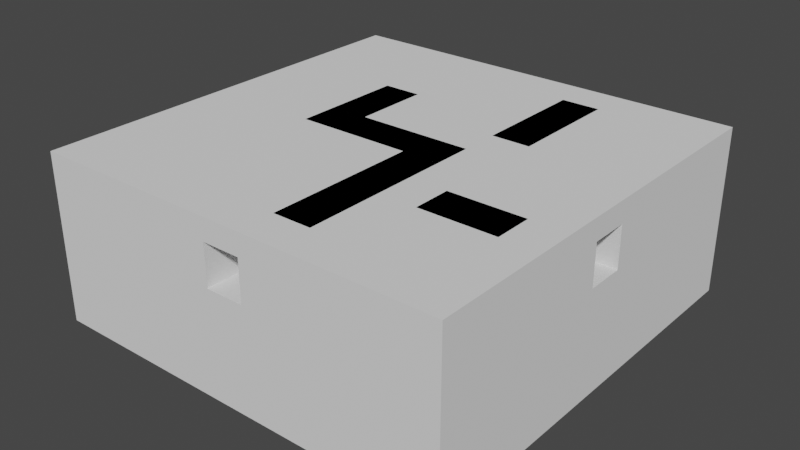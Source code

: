 # Source: 2-4cerrado.blend  (saved by Blender 2.82.7; exported with 4.5.12 LTS)
import bpy
from mathutils import Matrix  # noqa: F401  (used for matrix-valued properties, if any)

bpy.ops.wm.read_factory_settings(use_empty=True)
scene = bpy.context.scene
scene.name = 'Scene'

# ---- collections
col_collection = bpy.data.collections.new('Collection'); scene.collection.children.link(col_collection)

# ---- world
world_world = bpy.data.worlds.new('World'); scene.world = world_world
world_world.use_nodes = True; world_world.node_tree.nodes.clear()
_N = world_world.node_tree.nodes; _L = world_world.node_tree.links
n0 = _N.new('ShaderNodeOutputWorld'); n0.name = 'World Output'; n0.location = (300, 300)
n1 = _N.new('ShaderNodeBackground'); n1.name = 'Background'; n1.location = (10, 300)
n1.inputs[0].default_value = (0.05088, 0.05088, 0.05088, 1.0)
_L.new(n1.outputs[0], n0.inputs[0])
n0.is_active_output = True
world_world.color = (0.05088, 0.05088, 0.05088)
world_world.use_sun_shadow = False
world_world.sun_shadow_jitter_overblur = 0.0

# ---- meshes
me_cube_001 = bpy.data.meshes.new('Cube.001')
me_cube_001.from_pydata([(-50.0, -50.0, -5.0), (-50.0, -50.0, 5.0), (-50.0, 50.0, -5.0), (-50.0, 50.0, 5.0), (50.0, -50.0, -5.0), (50.0, -50.0, 5.0), (50.0, 50.0, -5.0), (50.0, 50.0, 5.0), (-50.0, 40.91, -5.0), (-50.0, 31.82, -5.0), (-50.0, 22.73, -5.0), (-50.0, 13.64, -5.0), (-50.0, 4.545, -5.0), (-50.0, -4.545, -5.0), (-50.0, -13.64, -5.0), (-50.0, -22.73, -5.0), (-50.0, -31.82, -5.0), (-50.0, -40.91, -5.0), (-50.0, -40.91, 5.0), (-50.0, -31.82, 5.0), (-50.0, -22.73, 5.0), (-50.0, -13.64, 5.0), (-50.0, -4.545, 5.0), (-50.0, 4.545, 5.0), (-50.0, 13.64, 5.0), (-50.0, 22.73, 5.0), (-50.0, 31.82, 5.0), (-50.0, 40.91, 5.0), (50.0, -40.91, -5.0), (50.0, -31.82, -5.0), (50.0, -22.73, -5.0), (50.0, -13.64, -5.0), (50.0, -4.545, -5.0), (50.0, 4.545, -5.0), (50.0, 13.64, -5.0), (50.0, 22.73, -5.0), (50.0, 31.82, -5.0), (50.0, 40.91, -5.0), (50.0, 40.91, 5.0), (50.0, 31.82, 5.0), (50.0, 22.73, 5.0), (50.0, 13.64, 5.0), (50.0, 4.545, 5.0), (50.0, -4.545, 5.0), (50.0, -13.64, 5.0), (50.0, -22.73, 5.0), (50.0, -31.82, 5.0), (50.0, -40.91, 5.0), (40.91, 50.0, -5.0), (31.82, 50.0, -5.0), (22.73, 50.0, -5.0), (13.64, 50.0, -5.0), (4.545, 50.0, -5.0), (-4.545, 50.0, -5.0), (-13.64, 50.0, -5.0), (-22.73, 50.0, -5.0), (-31.82, 50.0, -5.0), (-40.91, 50.0, -5.0), (-40.91, 50.0, 5.0), (-31.82, 50.0, 5.0), (-22.73, 50.0, 5.0), (-13.64, 50.0, 5.0), (-4.545, 50.0, 5.0), (4.545, 50.0, 5.0), (13.64, 50.0, 5.0), (22.73, 50.0, 5.0), (31.82, 50.0, 5.0), (40.91, 50.0, 5.0), (-40.91, -50.0, -5.0), (-31.82, -50.0, -5.0), (-22.73, -50.0, -5.0), (-13.64, -50.0, -5.0), (-4.545, -50.0, -5.0), (4.545, -50.0, -5.0), (13.64, -50.0, -5.0), (22.73, -50.0, -5.0), (31.82, -50.0, -5.0), (40.91, -50.0, -5.0), (40.91, -50.0, 5.0), (31.82, -50.0, 5.0), (22.73, -50.0, 5.0), (13.64, -50.0, 5.0), (4.545, -50.0, 5.0), (-4.545, -50.0, 5.0), (-13.64, -50.0, 5.0), (-22.73, -50.0, 5.0), (-31.82, -50.0, 5.0), (-40.91, -50.0, 5.0), (4.545, -4.545, 20.0), (31.82, -22.73, 20.0), (4.545, -40.91, 20.0), (40.91, 40.91, -5.0), (31.82, 40.91, -5.0), (22.73, 40.91, -5.0), (13.64, 40.91, -5.0), (4.545, 40.91, -5.0), (-4.545, 40.91, -5.0), (-13.64, 40.91, -5.0), (-22.73, 40.91, -5.0), (-31.82, 40.91, -5.0), (-40.91, 40.91, -5.0), (40.91, 31.82, -5.0), (31.82, 31.82, -5.0), (22.73, 31.82, -5.0), (13.64, 31.82, -5.0), (4.545, 31.82, -5.0), (-4.545, 31.82, -5.0), (-13.64, 31.82, -5.0), (-22.73, 31.82, -5.0), (-31.82, 31.82, -5.0), (-40.91, 31.82, -5.0), (40.91, 22.73, -5.0), (31.82, 22.73, -5.0), (22.73, 22.73, -5.0), (13.64, 22.73, -5.0), (4.545, 22.73, -5.0), (-4.545, 22.73, -5.0), (-13.64, 22.73, -5.0), (-22.73, 22.73, -5.0), (-31.82, 22.73, -5.0), (-40.91, 22.73, -5.0), (40.91, 13.64, -5.0), (31.82, 13.64, -5.0), (22.73, 13.64, -5.0), (13.64, 13.64, -5.0), (4.545, 13.64, -5.0), (-4.545, 13.64, -5.0), (-13.64, 13.64, -5.0), (-22.73, 13.64, -5.0), (-31.82, 13.64, -5.0), (-40.91, 13.64, -5.0), (40.91, 4.545, -5.0), (31.82, 4.545, -5.0), (22.73, 4.545, -5.0), (13.64, 4.545, -5.0), (4.545, 4.545, -5.0), (-4.545, 4.545, -5.0), (-13.64, 4.545, -5.0), (-22.73, 4.545, -5.0), (-31.82, 4.545, -5.0), (-40.91, 4.545, -5.0), (40.91, -4.545, -5.0), (31.82, -4.545, -5.0), (22.73, -4.545, -5.0), (13.64, -4.545, -5.0), (4.545, -4.545, -5.0), (-4.545, -4.545, -5.0), (-13.64, -4.545, -5.0), (-22.73, -4.545, -5.0), (-31.82, -4.545, -5.0), (-40.91, -4.545, -5.0), (40.91, -13.64, -5.0), (31.82, -13.64, -5.0), (22.73, -13.64, -5.0), (13.64, -13.64, -5.0), (4.545, -13.64, -5.0), (-4.545, -13.64, -5.0), (-13.64, -13.64, -5.0), (-22.73, -13.64, -5.0), (-31.82, -13.64, -5.0), (-40.91, -13.64, -5.0), (40.91, -22.73, -5.0), (31.82, -22.73, -5.0), (22.73, -22.73, -5.0), (13.64, -22.73, -5.0), (4.545, -22.73, -5.0), (-4.545, -22.73, -5.0), (-13.64, -22.73, -5.0), (-22.73, -22.73, -5.0), (-31.82, -22.73, -5.0), (-40.91, -22.73, -5.0), (40.91, -31.82, -5.0), (31.82, -31.82, -5.0), (22.73, -31.82, -5.0), (13.64, -31.82, -5.0), (4.545, -31.82, -5.0), (-4.545, -31.82, -5.0), (-13.64, -31.82, -5.0), (-22.73, -31.82, -5.0), (-31.82, -31.82, -5.0), (-40.91, -31.82, -5.0), (40.91, -40.91, -5.0), (31.82, -40.91, -5.0), (22.73, -40.91, -5.0), (13.64, -40.91, -5.0), (4.545, -40.91, -5.0), (-4.545, -40.91, -5.0), (-13.64, -40.91, -5.0), (-22.73, -40.91, -5.0), (-31.82, -40.91, -5.0), (-40.91, -40.91, -5.0), (-50.0, 40.91, 35.0), (-50.0, 50.0, 35.0), (40.91, 50.0, 35.0), (50.0, 50.0, 35.0), (50.0, -40.91, 35.0), (50.0, -50.0, 35.0), (-40.91, -50.0, 35.0), (-50.0, -50.0, 35.0), (-50.0, -40.91, 35.0), (-50.0, -31.82, 35.0), (-50.0, -22.73, 35.0), (-50.0, -13.64, 35.0), (-50.0, -4.545, 35.0), (-50.0, 4.545, 35.0), (-50.0, 13.64, 35.0), (-50.0, 22.73, 35.0), (-50.0, 31.82, 35.0), (50.0, 40.91, 35.0), (50.0, 31.82, 35.0), (50.0, 22.73, 35.0), (50.0, 13.64, 35.0), (50.0, 4.545, 35.0), (50.0, -4.545, 35.0), (50.0, -13.64, 35.0), (50.0, -22.73, 35.0), (50.0, -31.82, 35.0), (40.91, 40.91, 35.0), (40.91, 31.82, 35.0), (40.91, 22.73, 35.0), (40.91, 13.64, 35.0), (40.91, 4.545, 35.0), (40.91, -4.545, 35.0), (40.91, -13.64, 35.0), (40.91, -22.73, 35.0), (40.91, -31.82, 35.0), (40.91, -40.91, 35.0), (-40.91, 50.0, 35.0), (-31.82, 50.0, 35.0), (-22.73, 50.0, 35.0), (-13.64, 50.0, 35.0), (-4.545, 50.0, 35.0), (4.545, 50.0, 35.0), (13.64, 50.0, 35.0), (22.73, 50.0, 35.0), (31.82, 50.0, 35.0), (40.91, -50.0, 35.0), (31.82, -50.0, 35.0), (22.73, -50.0, 35.0), (13.64, -50.0, 35.0), (4.545, -50.0, 35.0), (-4.545, -50.0, 35.0), (-13.64, -50.0, 35.0), (-22.73, -50.0, 35.0), (-31.82, -50.0, 35.0), (-40.91, 40.91, 35.0), (-31.82, 40.91, 35.0), (-22.73, 40.91, 35.0), (-13.64, 40.91, 35.0), (-4.545, 40.91, 35.0), (4.545, 40.91, 35.0), (13.64, 40.91, 35.0), (22.73, 40.91, 35.0), (31.82, 40.91, 35.0), (-40.91, 31.82, 35.0), (-40.91, 22.73, 35.0), (-40.91, 13.64, 35.0), (-40.91, 4.545, 35.0), (-40.91, -4.545, 35.0), (-40.91, -13.64, 35.0), (-40.91, -22.73, 35.0), (-40.91, -31.82, 35.0), (-40.91, -40.91, 35.0), (-31.82, -40.91, 35.0), (-22.73, -40.91, 35.0), (-13.64, -40.91, 35.0), (-4.545, -40.91, 35.0), (4.545, -40.91, 35.0), (13.64, -40.91, 35.0), (22.73, -40.91, 35.0), (31.82, -40.91, 35.0), (-50.0, -31.82, 20.0), (50.0, -22.73, 20.0), (-4.545, -50.0, 20.0), (-50.0, -40.91, 20.0), (-50.0, -50.0, 20.0), (50.0, -13.64, 20.0), (4.545, -50.0, 20.0), (50.0, -4.545, 20.0), (13.64, -50.0, 20.0), (50.0, 4.545, 20.0), (22.73, -50.0, 20.0), (50.0, 13.64, 20.0), (31.82, -50.0, 20.0), (50.0, 22.73, 20.0), (40.91, -50.0, 20.0), (50.0, -50.0, 20.0), (50.0, 31.82, 20.0), (50.0, 40.91, 20.0), (50.0, 50.0, 20.0), (-13.64, -50.0, 20.0), (-50.0, 50.0, 20.0), (-40.91, 50.0, 20.0), (50.0, -31.82, 20.0), (-50.0, -22.73, 20.0), (-22.73, -50.0, 20.0), (-31.82, 50.0, 20.0), (50.0, -40.91, 20.0), (-50.0, -13.64, 20.0), (-31.82, -50.0, 20.0), (-22.73, 50.0, 20.0), (-50.0, -4.545, 20.0), (-40.91, -50.0, 20.0), (-13.64, 50.0, 20.0), (-50.0, 4.545, 20.0), (-4.545, 50.0, 20.0), (-50.0, 13.64, 20.0), (-50.0, 40.91, 20.0), (4.545, 50.0, 20.0), (-50.0, 22.73, 20.0), (13.64, 50.0, 20.0), (-50.0, 31.82, 20.0), (22.73, 50.0, 20.0), (40.91, 50.0, 20.0), (31.82, 50.0, 20.0), (-50.0, -50.0, 29.8), (50.0, -50.0, 29.8), (50.0, 50.0, 29.8), (-50.0, 50.0, 29.8), (-50.0, 40.91, 29.8), (40.91, 50.0, 29.8), (-50.0, -31.82, 29.8), (50.0, -22.73, 29.8), (-4.545, -50.0, 29.8), (-50.0, -40.91, 29.8), (50.0, -13.64, 29.8), (4.545, -50.0, 29.8), (50.0, -4.545, 29.8), (13.64, -50.0, 29.8), (50.0, 4.545, 29.8), (22.73, -50.0, 29.8), (50.0, 13.64, 29.8), (31.82, -50.0, 29.8), (50.0, 22.73, 29.8), (40.91, -50.0, 29.8), (50.0, 31.82, 29.8), (50.0, 40.91, 29.8), (-13.64, -50.0, 29.8), (-40.91, 50.0, 29.8), (50.0, -31.82, 29.8), (-50.0, -22.73, 29.8), (-22.73, -50.0, 29.8), (-31.82, 50.0, 29.8), (50.0, -40.91, 29.8), (-50.0, -13.64, 29.8), (-31.82, -50.0, 29.8), (-22.73, 50.0, 29.8), (-50.0, -4.545, 29.8), (-40.91, -50.0, 29.8), (-13.64, 50.0, 29.8), (-50.0, 4.545, 29.8), (-4.545, 50.0, 29.8), (-50.0, 13.64, 29.8), (4.545, 50.0, 29.8), (-50.0, 22.73, 29.8), (13.64, 50.0, 29.8), (-50.0, 31.82, 29.8), (22.73, 50.0, 29.8), (31.82, 50.0, 29.8), (-40.91, 40.91, 20.0), (40.91, -22.73, 20.0), (40.91, -31.82, 20.0), (-40.91, -40.91, 20.0), (-40.91, -31.82, 20.0), (40.91, -40.91, 20.0), (31.82, -40.91, 20.0), (40.91, 13.64, 20.0), (22.73, -40.91, 20.0), (-40.91, 4.545, 20.0), (-40.91, 13.64, 20.0), (13.64, -40.91, 20.0), (40.91, -4.545, 20.0), (40.91, -13.64, 20.0), (-4.545, -40.91, 20.0), (-40.91, -22.73, 20.0), (-40.91, -13.64, 20.0), (-13.64, -40.91, 20.0), (-22.73, -40.91, 20.0), (-40.91, 31.82, 20.0), (-40.91, -4.545, 20.0), (40.91, 4.545, 20.0), (-31.82, 40.91, 20.0), (-22.73, 40.91, 20.0), (-40.91, 22.73, 20.0), (-13.64, 40.91, 20.0), (40.91, 31.82, 20.0), (-4.545, 40.91, 20.0), (4.545, 40.91, 20.0), (13.64, 40.91, 20.0), (31.82, 40.91, 20.0), (40.91, 40.91, 20.0), (-31.82, -40.91, 20.0), (-40.91, 40.91, 29.8), (40.91, -31.82, 29.8), (-40.91, -31.82, 29.8), (40.91, 13.64, 29.8), (-40.91, 13.64, 29.8), (40.91, -13.64, 29.8), (-40.91, -13.64, 29.8), (-22.73, -40.91, 29.8), (-40.91, -4.545, 29.8), (-31.82, 40.91, 29.8), (-22.73, 40.91, 29.8), (-40.91, 22.73, 29.8), (-13.64, 40.91, 29.8), (-4.545, 40.91, 29.8), (4.545, 40.91, 29.8), (13.64, 40.91, 29.8), (22.73, 40.91, 29.8), (31.82, 40.91, 29.8), (40.91, 40.91, 29.8), (40.91, -22.73, 29.8), (-40.91, -40.91, 29.8), (40.91, -40.91, 29.8), (31.82, -40.91, 29.8), (40.91, 22.73, 29.8), (22.73, -40.91, 29.8), (-40.91, 4.545, 29.8), (13.64, -40.91, 29.8), (4.545, -40.91, 29.8), (40.91, -4.545, 29.8), (-4.545, -40.91, 29.8), (-40.91, -22.73, 29.8), (-13.64, -40.91, 29.8), (-40.91, 31.82, 29.8), (40.91, 4.545, 29.8), (40.91, 31.82, 29.8), (-31.82, -40.91, 29.8), (22.73, 40.91, 20.0), (-31.82, 31.82, 20.0), (-22.73, 31.82, 20.0), (-13.64, 31.82, 20.0), (-4.545, 31.82, 20.0), (4.545, 31.82, 20.0), (13.64, 31.82, 20.0), (22.73, 31.82, 20.0), (31.82, 31.82, 20.0), (-31.82, 22.73, 20.0), (-22.73, 22.73, 20.0), (-13.64, 22.73, 20.0), (-4.545, 22.73, 20.0), (4.545, 22.73, 20.0), (13.64, 22.73, 20.0), (22.73, 22.73, 20.0), (31.82, 22.73, 20.0), (40.91, 22.73, 20.0), (-31.82, 13.64, 20.0), (-22.73, 13.64, 20.0), (-13.64, 13.64, 20.0), (-4.545, 13.64, 20.0), (4.545, 13.64, 20.0), (13.64, 13.64, 20.0), (22.73, 13.64, 20.0), (31.82, 13.64, 20.0), (-31.82, 4.545, 20.0), (-22.73, 4.545, 20.0), (-13.64, 4.545, 20.0), (-4.545, 4.545, 20.0), (4.545, 4.545, 20.0), (13.64, 4.545, 20.0), (22.73, 4.545, 20.0), (31.82, 4.545, 20.0), (-31.82, -4.545, 20.0), (-22.73, -4.545, 20.0), (-13.64, -4.545, 20.0), (-4.545, -4.545, 20.0), (13.64, -4.545, 20.0), (22.73, -4.545, 20.0), (31.82, -4.545, 20.0), (-31.82, -13.64, 20.0), (-22.73, -13.64, 20.0), (-13.64, -13.64, 20.0), (-4.545, -13.64, 20.0), (4.545, -13.64, 20.0), (13.64, -13.64, 20.0), (22.73, -13.64, 20.0), (31.82, -13.64, 20.0), (-31.82, -22.73, 20.0), (-22.73, -22.73, 20.0), (-13.64, -22.73, 20.0), (-4.545, -22.73, 20.0), (4.545, -22.73, 20.0), (13.64, -22.73, 20.0), (22.73, -22.73, 20.0), (-31.82, -31.82, 20.0), (-22.73, -31.82, 20.0), (-13.64, -31.82, 20.0), (-4.545, -31.82, 20.0), (4.545, -31.82, 20.0), (13.64, -31.82, 20.0), (22.73, -31.82, 20.0), (31.82, -31.82, 20.0), (13.64, 31.82, 35.0), (22.73, 31.82, 35.0), (-22.73, 22.73, 35.0), (-13.64, 22.73, 35.0), (13.64, 22.73, 35.0), (22.73, 22.73, 35.0), (-22.73, 13.64, 35.0), (-13.64, 13.64, 35.0), (13.64, 13.64, 35.0), (22.73, 13.64, 35.0), (-22.73, 4.545, 35.0), (-13.64, 4.545, 35.0), (-4.545, 4.545, 35.0), (4.545, 4.545, 35.0), (13.64, 4.545, 35.0), (-22.73, -4.545, 35.0), (-13.64, -4.545, 35.0), (-4.545, -4.545, 35.0), (4.545, -4.545, 35.0), (13.64, -4.545, 35.0), (4.545, -13.64, 35.0), (13.64, -13.64, 35.0), (22.73, -13.64, 35.0), (31.82, -13.64, 35.0), (4.545, -22.73, 35.0), (13.64, -22.73, 35.0), (22.73, -22.73, 35.0), (31.82, -22.73, 35.0), (4.545, -31.82, 35.0), (13.64, -31.82, 35.0)], [], [(8, 27, 3, 2), (48, 67, 7, 6), (28, 47, 5, 4), (68, 87, 1, 0), (181, 28, 4, 77), (346, 342, 228, 229), (345, 341, 243, 244), (344, 340, 201, 202), (343, 339, 216, 195), (342, 338, 227, 228), (341, 337, 242, 243), (340, 321, 200, 201), (339, 322, 215, 216), (338, 318, 192, 227), (337, 323, 241, 242), (424, 392, 245, 254), (48, 6, 37, 91), (91, 37, 36, 101), (101, 36, 35, 111), (111, 35, 34, 121), (121, 34, 33, 131), (131, 33, 32, 141), (141, 32, 31, 151), (151, 31, 30, 161), (161, 30, 29, 171), (171, 29, 28, 181), (6, 7, 38, 37), (37, 38, 39, 36), (36, 39, 40, 35), (35, 40, 41, 34), (34, 41, 42, 33), (33, 42, 43, 32), (32, 43, 44, 31), (31, 44, 45, 30), (30, 45, 46, 29), (29, 46, 47, 28), (0, 1, 18, 17), (17, 18, 19, 16), (16, 19, 20, 15), (15, 20, 21, 14), (14, 21, 22, 13), (13, 22, 23, 12), (12, 23, 24, 11), (11, 24, 25, 10), (10, 25, 26, 9), (9, 26, 27, 8), (16, 180, 190, 17), (180, 179, 189, 190), (179, 178, 188, 189), (178, 177, 187, 188), (177, 176, 186, 187), (176, 175, 185, 186), (175, 174, 184, 185), (174, 173, 183, 184), (173, 172, 182, 183), (172, 171, 181, 182), (15, 170, 180, 16), (170, 169, 179, 180), (169, 168, 178, 179), (168, 167, 177, 178), (167, 166, 176, 177), (166, 165, 175, 176), (165, 164, 174, 175), (164, 163, 173, 174), (163, 162, 172, 173), (162, 161, 171, 172), (14, 160, 170, 15), (160, 159, 169, 170), (159, 158, 168, 169), (158, 157, 167, 168), (157, 156, 166, 167), (156, 155, 165, 166), (155, 154, 164, 165), (154, 153, 163, 164), (153, 152, 162, 163), (152, 151, 161, 162), (13, 150, 160, 14), (150, 149, 159, 160), (149, 148, 158, 159), (148, 147, 157, 158), (147, 146, 156, 157), (146, 145, 155, 156), (145, 144, 154, 155), (144, 143, 153, 154), (143, 142, 152, 153), (142, 141, 151, 152), (12, 140, 150, 13), (140, 139, 149, 150), (139, 138, 148, 149), (138, 137, 147, 148), (137, 136, 146, 147), (136, 135, 145, 146), (135, 134, 144, 145), (134, 133, 143, 144), (133, 132, 142, 143), (132, 131, 141, 142), (11, 130, 140, 12), (130, 129, 139, 140), (129, 128, 138, 139), (128, 127, 137, 138), (127, 126, 136, 137), (126, 125, 135, 136), (125, 124, 134, 135), (124, 123, 133, 134), (123, 122, 132, 133), (122, 121, 131, 132), (10, 120, 130, 11), (120, 119, 129, 130), (119, 118, 128, 129), (118, 117, 127, 128), (117, 116, 126, 127), (116, 115, 125, 126), (115, 114, 124, 125), (114, 113, 123, 124), (113, 112, 122, 123), (112, 111, 121, 122), (9, 110, 120, 10), (110, 109, 119, 120), (109, 108, 118, 119), (108, 107, 117, 118), (107, 106, 116, 117), (106, 105, 115, 116), (105, 104, 114, 115), (104, 103, 113, 114), (103, 102, 112, 113), (102, 101, 111, 112), (8, 100, 110, 9), (100, 99, 109, 110), (99, 98, 108, 109), (98, 97, 107, 108), (97, 96, 106, 107), (96, 95, 105, 106), (95, 94, 104, 105), (94, 93, 103, 104), (93, 92, 102, 103), (92, 91, 101, 102), (2, 57, 100, 8), (57, 56, 99, 100), (56, 55, 98, 99), (55, 54, 97, 98), (54, 53, 96, 97), (53, 52, 95, 96), (52, 51, 94, 95), (51, 50, 93, 94), (50, 49, 92, 93), (49, 48, 91, 92), (321, 324, 199, 200), (458, 457, 504, 505), (322, 325, 214, 215), (475, 483, 518, 514), (411, 393, 225, 224), (452, 443, 497, 501), (457, 456, 503, 504), (323, 326, 240, 241), (88, 473, 512, 510), (324, 315, 198, 199), (455, 463, 507, 502), (89, 360, 411, 519), (474, 466, 511, 513), (325, 327, 213, 214), (434, 442, 496, 492), (412, 394, 261, 262), (483, 89, 519, 518), (443, 435, 493, 497), (413, 414, 270, 226), (451, 452, 501, 500), (326, 328, 239, 240), (488, 90, 419, 520), (327, 329, 212, 213), (414, 416, 269, 270), (415, 395, 220, 219), (328, 330, 238, 239), (329, 331, 211, 212), (416, 418, 268, 269), (417, 396, 256, 257), (330, 332, 237, 238), (331, 333, 210, 211), (332, 334, 236, 237), (333, 335, 209, 210), (419, 421, 266, 267), (334, 316, 196, 236), (335, 336, 208, 209), (420, 397, 223, 222), (421, 423, 265, 266), (336, 317, 194, 208), (422, 398, 259, 260), (423, 399, 264, 265), (17, 190, 68, 0), (190, 189, 69, 68), (189, 188, 70, 69), (188, 187, 71, 70), (187, 186, 72, 71), (186, 185, 73, 72), (185, 184, 74, 73), (184, 183, 75, 74), (183, 182, 76, 75), (182, 181, 77, 76), (4, 5, 78, 77), (77, 78, 79, 76), (76, 79, 80, 75), (75, 80, 81, 74), (74, 81, 82, 73), (73, 82, 83, 72), (72, 83, 84, 71), (71, 84, 85, 70), (70, 85, 86, 69), (69, 86, 87, 68), (2, 3, 58, 57), (57, 58, 59, 56), (56, 59, 60, 55), (55, 60, 61, 54), (54, 61, 62, 53), (53, 62, 63, 52), (52, 63, 64, 51), (51, 64, 65, 50), (50, 65, 66, 49), (49, 66, 67, 48), (262, 199, 198, 197), (227, 192, 191, 245), (245, 191, 207, 254), (254, 207, 206, 255), (255, 206, 205, 256), (256, 205, 204, 257), (257, 204, 203, 258), (258, 203, 202, 259), (259, 202, 201, 260), (260, 201, 200, 261), (261, 200, 199, 262), (216, 225, 226, 195), (215, 224, 225, 216), (214, 223, 224, 215), (213, 222, 223, 214), (212, 221, 222, 213), (211, 220, 221, 212), (210, 219, 220, 211), (209, 218, 219, 210), (208, 217, 218, 209), (194, 193, 217, 208), (193, 235, 253, 217), (235, 234, 252, 253), (234, 233, 251, 252), (233, 232, 250, 251), (232, 231, 249, 250), (231, 230, 248, 249), (230, 229, 247, 248), (229, 228, 246, 247), (228, 227, 245, 246), (195, 226, 236, 196), (226, 270, 237, 236), (270, 269, 238, 237), (269, 268, 239, 238), (268, 267, 240, 239), (267, 266, 241, 240), (266, 265, 242, 241), (265, 264, 243, 242), (264, 263, 244, 243), (263, 262, 197, 244), (398, 400, 258, 259), (347, 344, 202, 203), (348, 345, 244, 197), (349, 346, 229, 230), (425, 420, 222, 221), (350, 347, 203, 204), (351, 349, 230, 231), (352, 350, 204, 205), (318, 319, 191, 192), (392, 401, 246, 245), (353, 351, 231, 232), (354, 352, 205, 206), (401, 402, 247, 246), (396, 403, 255, 256), (355, 353, 232, 233), (356, 354, 206, 207), (402, 404, 248, 247), (426, 415, 219, 218), (357, 355, 233, 234), (319, 356, 207, 191), (404, 405, 249, 248), (317, 320, 193, 194), (358, 357, 234, 235), (394, 422, 260, 261), (405, 406, 250, 249), (320, 358, 235, 193), (406, 407, 251, 250), (316, 343, 195, 196), (408, 409, 253, 252), (400, 417, 257, 258), (409, 410, 217, 253), (395, 425, 221, 220), (315, 348, 197, 198), (393, 413, 226, 225), (403, 424, 254, 255), (427, 412, 262, 263), (410, 426, 218, 217), (399, 427, 263, 264), (1, 87, 302, 275), (5, 47, 297, 286), (67, 66, 314, 313), (66, 65, 312, 314), (7, 67, 313, 289), (27, 26, 311, 307), (65, 64, 310, 312), (26, 25, 309, 311), (64, 63, 308, 310), (25, 24, 306, 309), (63, 62, 305, 308), (3, 27, 307, 291), (24, 23, 304, 306), (62, 61, 303, 305), (23, 22, 301, 304), (61, 60, 300, 303), (87, 86, 299, 302), (22, 21, 298, 301), (38, 7, 289, 288), (39, 38, 288, 287), (78, 5, 286, 285), (40, 39, 287, 284), (79, 78, 285, 283), (41, 40, 284, 282), (80, 79, 283, 281), (42, 41, 282, 280), (81, 80, 281, 279), (43, 42, 280, 278), (82, 81, 279, 277), (44, 43, 278, 276), (18, 1, 275, 274), (83, 82, 277, 273), (45, 44, 276, 272), (19, 18, 274, 271), (84, 83, 273, 290), (58, 3, 291, 292), (46, 45, 272, 293), (20, 19, 271, 294), (85, 84, 290, 295), (59, 58, 292, 296), (47, 46, 293, 297), (21, 20, 294, 298), (86, 85, 295, 299), (60, 59, 296, 300), (275, 302, 348, 315), (286, 297, 343, 316), (313, 314, 358, 320), (314, 312, 357, 358), (289, 313, 320, 317), (307, 311, 356, 319), (312, 310, 355, 357), (311, 309, 354, 356), (310, 308, 353, 355), (309, 306, 352, 354), (308, 305, 351, 353), (291, 307, 319, 318), (306, 304, 350, 352), (305, 303, 349, 351), (304, 301, 347, 350), (303, 300, 346, 349), (302, 299, 345, 348), (301, 298, 344, 347), (288, 289, 317, 336), (287, 288, 336, 335), (285, 286, 316, 334), (284, 287, 335, 333), (283, 285, 334, 332), (282, 284, 333, 331), (281, 283, 332, 330), (280, 282, 331, 329), (279, 281, 330, 328), (371, 420, 327, 278), (277, 279, 328, 326), (276, 278, 327, 325), (274, 275, 315, 324), (420, 425, 329, 327), (272, 276, 325, 322), (271, 274, 324, 321), (290, 273, 323, 337), (292, 291, 318, 338), (293, 272, 322, 339), (294, 271, 321, 340), (295, 290, 337, 341), (296, 292, 338, 342), (297, 293, 339, 343), (298, 294, 340, 344), (299, 295, 341, 345), (300, 296, 342, 346), (377, 391, 427, 399), (390, 385, 426, 410), (391, 362, 412, 427), (383, 378, 424, 403), (361, 364, 413, 393), (366, 380, 425, 395), (389, 390, 410, 409), (379, 368, 417, 400), (428, 389, 409, 408), (387, 388, 407, 406), (386, 387, 406, 405), (363, 374, 422, 394), (384, 386, 405, 404), (385, 445, 415, 426), (382, 384, 404, 402), (369, 383, 403, 396), (381, 382, 402, 401), (359, 381, 401, 392), (380, 371, 278, 280), (375, 379, 400, 398), (376, 377, 399, 423), (374, 375, 398, 422), (373, 376, 423, 421), (371, 372, 397, 420), (425, 380, 280, 329), (368, 369, 396, 417), (367, 370, 418, 416), (445, 366, 395, 415), (365, 367, 416, 414), (364, 365, 414, 413), (362, 363, 394, 412), (360, 361, 393, 411), (378, 359, 392, 424), (361, 491, 365, 364), (491, 490, 367, 365), (490, 489, 370, 367), (488, 487, 373, 90), (487, 486, 376, 373), (486, 485, 377, 376), (485, 484, 391, 377), (484, 363, 362, 391), (360, 89, 491, 361), (89, 483, 490, 491), (483, 482, 489, 490), (481, 480, 487, 488), (480, 479, 486, 487), (479, 478, 485, 486), (478, 477, 484, 485), (477, 374, 363, 484), (475, 474, 482, 483), (473, 472, 480, 481), (472, 471, 479, 480), (471, 470, 478, 479), (470, 469, 477, 478), (469, 375, 374, 477), (371, 468, 476, 372), (468, 467, 475, 476), (467, 466, 474, 475), (88, 465, 472, 473), (465, 464, 471, 472), (464, 463, 470, 471), (463, 462, 469, 470), (462, 379, 375, 469), (380, 461, 468, 371), (461, 460, 467, 468), (460, 459, 466, 467), (455, 454, 462, 463), (454, 368, 379, 462), (366, 453, 461, 380), (453, 452, 460, 461), (452, 451, 459, 460), (451, 450, 458, 459), (450, 449, 457, 458), (449, 448, 456, 457), (447, 446, 454, 455), (446, 369, 368, 454), (445, 444, 453, 366), (444, 443, 452, 453), (442, 441, 450, 451), (441, 440, 449, 450), (440, 439, 448, 449), (438, 437, 446, 447), (437, 383, 369, 446), (385, 436, 444, 445), (436, 435, 443, 444), (434, 433, 441, 442), (433, 432, 440, 441), (432, 431, 439, 440), (431, 430, 438, 439), (430, 429, 437, 438), (429, 378, 383, 437), (390, 389, 436, 385), (389, 428, 435, 436), (388, 387, 433, 434), (387, 386, 432, 433), (386, 384, 431, 432), (384, 382, 430, 431), (382, 381, 429, 430), (381, 359, 378, 429), (521, 520, 267, 268), (517, 516, 520, 521), (223, 515, 519, 224), (515, 514, 518, 519), (513, 512, 516, 517), (511, 510, 512, 513), (506, 505, 510, 511), (505, 504, 509, 510), (504, 503, 508, 509), (503, 502, 507, 508), (499, 498, 502, 503), (497, 496, 500, 501), (495, 494, 498, 499), (493, 492, 496, 497), (252, 251, 492, 493), (476, 475, 514, 515), (442, 451, 500, 496), (482, 474, 513, 517), (459, 458, 505, 506), (372, 476, 515, 397), (473, 481, 516, 512), (463, 464, 508, 507), (448, 439, 495, 499), (464, 465, 509, 508), (489, 482, 517, 521), (438, 447, 498, 494), (465, 88, 510, 509), (481, 488, 520, 516), (439, 438, 494, 495), (435, 428, 408, 493), (456, 448, 499, 503), (388, 434, 492, 407), (466, 459, 506, 511), (370, 489, 521, 418), (447, 455, 502, 498), (90, 373, 273, 277), (373, 421, 323, 273), (262, 261, 225, 226), (261, 260, 224, 225), (260, 259, 223, 224), (259, 258, 222, 223), (258, 257, 221, 222), (257, 256, 220, 221), (256, 255, 219, 220), (255, 254, 218, 219), (254, 245, 217, 218), (519, 411, 224), (397, 515, 223), (418, 521, 268), (520, 419, 267), (421, 419, 326, 323), (419, 90, 277, 326), (493, 408, 252), (407, 492, 251)])
_k = set([(245, 254), (254, 255), (255, 256), (256, 257), (257, 258), (258, 259), (259, 260), (260, 261), (261, 262)])
me_cube_001.attributes.new('sharp_edge', 'BOOLEAN', 'EDGE').data.foreach_set('value', [ (min(e.vertices), max(e.vertices)) in _k for e in me_cube_001.edges])
_uv = me_cube_001.uv_layers.new(name='UVMap')
_uv.uv.foreach_set('vector', [0.4343, 0.4061, 0.4653, 0.4061, 0.4653, 0.4343, 0.4343, 0.4343, 0.1524, 0.4343, 0.1524, 0.4653, 0.1242, 0.4653, 0.1242, 0.4343, 0.1242, 0.1524, 0.09323, 0.1524, 0.09323, 0.1242, 0.1242, 0.1242, 0.4061, 0.1242, 0.4061, 0.09323, 0.4343, 0.09323, 0.4343, 0.1242, 0.1524, 0.1524, 0.1242, 0.1524, 0.1242, 0.1242, 0.1524, 0.1242, 0.3497, 0.5422, 0.3779, 0.5422, 0.3779, 0.5583, 0.3497, 0.5583, 0.3779, 0.01634, 0.3497, 0.01634, 0.3497, 0.0002195, 0.3779, 0.0002195, 0.5422, 0.237, 0.5422, 0.2088, 0.5583, 0.2088, 0.5583, 0.237, 0.01634, 0.1524, 0.01634, 0.1806, 0.0002195, 0.1806, 0.0002195, 0.1524, 0.3779, 0.5422, 0.4061, 0.5422, 0.4061, 0.5583, 0.3779, 0.5583, 0.3497, 0.01634, 0.3215, 0.01634, 0.3215, 0.0002195, 0.3497, 0.0002195, 0.5422, 0.2088, 0.5422, 0.1806, 0.5583, 0.1806, 0.5583, 0.2088, 0.01634, 0.1806, 0.01634, 0.2088, 0.0002195, 0.2088, 0.0002195, 0.1806, 0.4061, 0.5422, 0.4343, 0.5422, 0.4343, 0.5583, 0.4061, 0.5583, 0.3215, 0.01634, 0.2934, 0.01634, 0.2934, 0.0002195, 0.3215, 0.0002195, 0.07491, 0.5749, 0.04673, 0.5749, 0.04673, 0.5587, 0.07491, 0.5587, 0.1524, 0.4343, 0.1242, 0.4343, 0.1242, 0.4061, 0.1524, 0.4061, 0.1524, 0.4061, 0.1242, 0.4061, 0.1242, 0.3779, 0.1524, 0.3779, 0.1524, 0.3779, 0.1242, 0.3779, 0.1242, 0.3497, 0.1524, 0.3497, 0.1524, 0.3497, 0.1242, 0.3497, 0.1242, 0.3215, 0.1524, 0.3215, 0.1524, 0.3215, 0.1242, 0.3215, 0.1242, 0.2934, 0.1524, 0.2934, 0.1524, 0.2934, 0.1242, 0.2934, 0.1242, 0.2652, 0.1524, 0.2652, 0.1524, 0.2652, 0.1242, 0.2652, 0.1242, 0.237, 0.1524, 0.237, 0.1524, 0.237, 0.1242, 0.237, 0.1242, 0.2088, 0.1524, 0.2088, 0.1524, 0.2088, 0.1242, 0.2088, 0.1242, 0.1806, 0.1524, 0.1806, 0.1524, 0.1806, 0.1242, 0.1806, 0.1242, 0.1524, 0.1524, 0.1524, 0.1242, 0.4343, 0.09323, 0.4343, 0.09323, 0.4061, 0.1242, 0.4061, 0.1242, 0.4061, 0.09323, 0.4061, 0.09323, 0.3779, 0.1242, 0.3779, 0.1242, 0.3779, 0.09323, 0.3779, 0.09323, 0.3497, 0.1242, 0.3497, 0.1242, 0.3497, 0.09323, 0.3497, 0.09323, 0.3215, 0.1242, 0.3215, 0.1242, 0.3215, 0.09323, 0.3215, 0.09323, 0.2934, 0.1242, 0.2934, 0.1242, 0.2934, 0.09323, 0.2934, 0.09323, 0.2652, 0.1242, 0.2652, 0.1242, 0.2652, 0.09323, 0.2652, 0.09323, 0.237, 0.1242, 0.237, 0.1242, 0.237, 0.09323, 0.237, 0.09323, 0.2088, 0.1242, 0.2088, 0.1242, 0.2088, 0.09323, 0.2088, 0.09323, 0.1806, 0.1242, 0.1806, 0.1242, 0.1806, 0.09323, 0.1806, 0.09323, 0.1524, 0.1242, 0.1524, 0.4343, 0.1242, 0.4653, 0.1242, 0.4653, 0.1524, 0.4343, 0.1524, 0.4343, 0.1524, 0.4653, 0.1524, 0.4653, 0.1806, 0.4343, 0.1806, 0.4343, 0.1806, 0.4653, 0.1806, 0.4653, 0.2088, 0.4343, 0.2088, 0.4343, 0.2088, 0.4653, 0.2088, 0.4653, 0.237, 0.4343, 0.237, 0.4343, 0.237, 0.4653, 0.237, 0.4653, 0.2652, 0.4343, 0.2652, 0.4343, 0.2652, 0.4653, 0.2652, 0.4653, 0.2934, 0.4343, 0.2934, 0.4343, 0.2934, 0.4653, 0.2934, 0.4653, 0.3215, 0.4343, 0.3215, 0.4343, 0.3215, 0.4653, 0.3215, 0.4653, 0.3497, 0.4343, 0.3497, 0.4343, 0.3497, 0.4653, 0.3497, 0.4653, 0.3779, 0.4343, 0.3779, 0.4343, 0.3779, 0.4653, 0.3779, 0.4653, 0.4061, 0.4343, 0.4061, 0.4343, 0.1806, 0.4061, 0.1806, 0.4061, 0.1524, 0.4343, 0.1524, 0.4061, 0.1806, 0.3779, 0.1806, 0.3779, 0.1524, 0.4061, 0.1524, 0.3779, 0.1806, 0.3497, 0.1806, 0.3497, 0.1524, 0.3779, 0.1524, 0.3497, 0.1806, 0.3215, 0.1806, 0.3215, 0.1524, 0.3497, 0.1524, 0.3215, 0.1806, 0.2934, 0.1806, 0.2934, 0.1524, 0.3215, 0.1524, 0.2934, 0.1806, 0.2652, 0.1806, 0.2652, 0.1524, 0.2934, 0.1524, 0.2652, 0.1806, 0.237, 0.1806, 0.237, 0.1524, 0.2652, 0.1524, 0.237, 0.1806, 0.2088, 0.1806, 0.2088, 0.1524, 0.237, 0.1524, 0.2088, 0.1806, 0.1806, 0.1806, 0.1806, 0.1524, 0.2088, 0.1524, 0.1806, 0.1806, 0.1524, 0.1806, 0.1524, 0.1524, 0.1806, 0.1524, 0.4343, 0.2088, 0.4061, 0.2088, 0.4061, 0.1806, 0.4343, 0.1806, 0.4061, 0.2088, 0.3779, 0.2088, 0.3779, 0.1806, 0.4061, 0.1806, 0.3779, 0.2088, 0.3497, 0.2088, 0.3497, 0.1806, 0.3779, 0.1806, 0.3497, 0.2088, 0.3215, 0.2088, 0.3215, 0.1806, 0.3497, 0.1806, 0.3215, 0.2088, 0.2934, 0.2088, 0.2934, 0.1806, 0.3215, 0.1806, 0.2934, 0.2088, 0.2652, 0.2088, 0.2652, 0.1806, 0.2934, 0.1806, 0.2652, 0.2088, 0.237, 0.2088, 0.237, 0.1806, 0.2652, 0.1806, 0.237, 0.2088, 0.2088, 0.2088, 0.2088, 0.1806, 0.237, 0.1806, 0.2088, 0.2088, 0.1806, 0.2088, 0.1806, 0.1806, 0.2088, 0.1806, 0.1806, 0.2088, 0.1524, 0.2088, 0.1524, 0.1806, 0.1806, 0.1806, 0.4343, 0.237, 0.4061, 0.237, 0.4061, 0.2088, 0.4343, 0.2088, 0.4061, 0.237, 0.3779, 0.237, 0.3779, 0.2088, 0.4061, 0.2088, 0.3779, 0.237, 0.3497, 0.237, 0.3497, 0.2088, 0.3779, 0.2088, 0.3497, 0.237, 0.3215, 0.237, 0.3215, 0.2088, 0.3497, 0.2088, 0.3215, 0.237, 0.2934, 0.237, 0.2934, 0.2088, 0.3215, 0.2088, 0.2934, 0.237, 0.2652, 0.237, 0.2652, 0.2088, 0.2934, 0.2088, 0.2652, 0.237, 0.237, 0.237, 0.237, 0.2088, 0.2652, 0.2088, 0.237, 0.237, 0.2088, 0.237, 0.2088, 0.2088, 0.237, 0.2088, 0.2088, 0.237, 0.1806, 0.237, 0.1806, 0.2088, 0.2088, 0.2088, 0.1806, 0.237, 0.1524, 0.237, 0.1524, 0.2088, 0.1806, 0.2088, 0.4343, 0.2652, 0.4061, 0.2652, 0.4061, 0.237, 0.4343, 0.237, 0.4061, 0.2652, 0.3779, 0.2652, 0.3779, 0.237, 0.4061, 0.237, 0.3779, 0.2652, 0.3497, 0.2652, 0.3497, 0.237, 0.3779, 0.237, 0.3497, 0.2652, 0.3215, 0.2652, 0.3215, 0.237, 0.3497, 0.237, 0.3215, 0.2652, 0.2934, 0.2652, 0.2934, 0.237, 0.3215, 0.237, 0.2934, 0.2652, 0.2652, 0.2652, 0.2652, 0.237, 0.2934, 0.237, 0.2652, 0.2652, 0.237, 0.2652, 0.237, 0.237, 0.2652, 0.237, 0.237, 0.2652, 0.2088, 0.2652, 0.2088, 0.237, 0.237, 0.237, 0.2088, 0.2652, 0.1806, 0.2652, 0.1806, 0.237, 0.2088, 0.237, 0.1806, 0.2652, 0.1524, 0.2652, 0.1524, 0.237, 0.1806, 0.237, 0.4343, 0.2934, 0.4061, 0.2934, 0.4061, 0.2652, 0.4343, 0.2652, 0.4061, 0.2934, 0.3779, 0.2934, 0.3779, 0.2652, 0.4061, 0.2652, 0.3779, 0.2934, 0.3497, 0.2934, 0.3497, 0.2652, 0.3779, 0.2652, 0.3497, 0.2934, 0.3215, 0.2934, 0.3215, 0.2652, 0.3497, 0.2652, 0.3215, 0.2934, 0.2934, 0.2934, 0.2934, 0.2652, 0.3215, 0.2652, 0.2934, 0.2934, 0.2652, 0.2934, 0.2652, 0.2652, 0.2934, 0.2652, 0.2652, 0.2934, 0.237, 0.2934, 0.237, 0.2652, 0.2652, 0.2652, 0.237, 0.2934, 0.2088, 0.2934, 0.2088, 0.2652, 0.237, 0.2652, 0.2088, 0.2934, 0.1806, 0.2934, 0.1806, 0.2652, 0.2088, 0.2652, 0.1806, 0.2934, 0.1524, 0.2934, 0.1524, 0.2652, 0.1806, 0.2652, 0.4343, 0.3215, 0.4061, 0.3215, 0.4061, 0.2934, 0.4343, 0.2934, 0.4061, 0.3215, 0.3779, 0.3215, 0.3779, 0.2934, 0.4061, 0.2934, 0.3779, 0.3215, 0.3497, 0.3215, 0.3497, 0.2934, 0.3779, 0.2934, 0.3497, 0.3215, 0.3215, 0.3215, 0.3215, 0.2934, 0.3497, 0.2934, 0.3215, 0.3215, 0.2934, 0.3215, 0.2934, 0.2934, 0.3215, 0.2934, 0.2934, 0.3215, 0.2652, 0.3215, 0.2652, 0.2934, 0.2934, 0.2934, 0.2652, 0.3215, 0.237, 0.3215, 0.237, 0.2934, 0.2652, 0.2934, 0.237, 0.3215, 0.2088, 0.3215, 0.2088, 0.2934, 0.237, 0.2934, 0.2088, 0.3215, 0.1806, 0.3215, 0.1806, 0.2934, 0.2088, 0.2934, 0.1806, 0.3215, 0.1524, 0.3215, 0.1524, 0.2934, 0.1806, 0.2934, 0.4343, 0.3497, 0.4061, 0.3497, 0.4061, 0.3215, 0.4343, 0.3215, 0.4061, 0.3497, 0.3779, 0.3497, 0.3779, 0.3215, 0.4061, 0.3215, 0.3779, 0.3497, 0.3497, 0.3497, 0.3497, 0.3215, 0.3779, 0.3215, 0.3497, 0.3497, 0.3215, 0.3497, 0.3215, 0.3215, 0.3497, 0.3215, 0.3215, 0.3497, 0.2934, 0.3497, 0.2934, 0.3215, 0.3215, 0.3215, 0.2934, 0.3497, 0.2652, 0.3497, 0.2652, 0.3215, 0.2934, 0.3215, 0.2652, 0.3497, 0.237, 0.3497, 0.237, 0.3215, 0.2652, 0.3215, 0.237, 0.3497, 0.2088, 0.3497, 0.2088, 0.3215, 0.237, 0.3215, 0.2088, 0.3497, 0.1806, 0.3497, 0.1806, 0.3215, 0.2088, 0.3215, 0.1806, 0.3497, 0.1524, 0.3497, 0.1524, 0.3215, 0.1806, 0.3215, 0.4343, 0.3779, 0.4061, 0.3779, 0.4061, 0.3497, 0.4343, 0.3497, 0.4061, 0.3779, 0.3779, 0.3779, 0.3779, 0.3497, 0.4061, 0.3497, 0.3779, 0.3779, 0.3497, 0.3779, 0.3497, 0.3497, 0.3779, 0.3497, 0.3497, 0.3779, 0.3215, 0.3779, 0.3215, 0.3497, 0.3497, 0.3497, 0.3215, 0.3779, 0.2934, 0.3779, 0.2934, 0.3497, 0.3215, 0.3497, 0.2934, 0.3779, 0.2652, 0.3779, 0.2652, 0.3497, 0.2934, 0.3497, 0.2652, 0.3779, 0.237, 0.3779, 0.237, 0.3497, 0.2652, 0.3497, 0.237, 0.3779, 0.2088, 0.3779, 0.2088, 0.3497, 0.237, 0.3497, 0.2088, 0.3779, 0.1806, 0.3779, 0.1806, 0.3497, 0.2088, 0.3497, 0.1806, 0.3779, 0.1524, 0.3779, 0.1524, 0.3497, 0.1806, 0.3497, 0.4343, 0.4061, 0.4061, 0.4061, 0.4061, 0.3779, 0.4343, 0.3779, 0.4061, 0.4061, 0.3779, 0.4061, 0.3779, 0.3779, 0.4061, 0.3779, 0.3779, 0.4061, 0.3497, 0.4061, 0.3497, 0.3779, 0.3779, 0.3779, 0.3497, 0.4061, 0.3215, 0.4061, 0.3215, 0.3779, 0.3497, 0.3779, 0.3215, 0.4061, 0.2934, 0.4061, 0.2934, 0.3779, 0.3215, 0.3779, 0.2934, 0.4061, 0.2652, 0.4061, 0.2652, 0.3779, 0.2934, 0.3779, 0.2652, 0.4061, 0.237, 0.4061, 0.237, 0.3779, 0.2652, 0.3779, 0.237, 0.4061, 0.2088, 0.4061, 0.2088, 0.3779, 0.237, 0.3779, 0.2088, 0.4061, 0.1806, 0.4061, 0.1806, 0.3779, 0.2088, 0.3779, 0.1806, 0.4061, 0.1524, 0.4061, 0.1524, 0.3779, 0.1806, 0.3779, 0.4343, 0.4343, 0.4061, 0.4343, 0.4061, 0.4061, 0.4343, 0.4061, 0.4061, 0.4343, 0.3779, 0.4343, 0.3779, 0.4061, 0.4061, 0.4061, 0.3779, 0.4343, 0.3497, 0.4343, 0.3497, 0.4061, 0.3779, 0.4061, 0.3497, 0.4343, 0.3215, 0.4343, 0.3215, 0.4061, 0.3497, 0.4061, 0.3215, 0.4343, 0.2934, 0.4343, 0.2934, 0.4061, 0.3215, 0.4061, 0.2934, 0.4343, 0.2652, 0.4343, 0.2652, 0.4061, 0.2934, 0.4061, 0.2652, 0.4343, 0.237, 0.4343, 0.237, 0.4061, 0.2652, 0.4061, 0.237, 0.4343, 0.2088, 0.4343, 0.2088, 0.4061, 0.237, 0.4061, 0.2088, 0.4343, 0.1806, 0.4343, 0.1806, 0.4061, 0.2088, 0.4061, 0.1806, 0.4343, 0.1524, 0.4343, 0.1524, 0.4061, 0.1806, 0.4061, 0.5422, 0.1806, 0.5422, 0.1524, 0.5583, 0.1524, 0.5583, 0.1806, 0.9936, 0.1693, 0.9936, 0.1975, 0.9471, 0.1975, 0.9471, 0.1693, 0.01634, 0.2088, 0.01634, 0.237, 0.0002195, 0.237, 0.0002195, 0.2088, 0.4408, 0.6151, 0.4408, 0.6433, 0.3943, 0.6433, 0.3943, 0.6151, 0.244, 0.8893, 0.2722, 0.8893, 0.2722, 0.9054, 0.244, 0.9054, 0.3938, 0.6715, 0.3938, 0.6997, 0.3473, 0.6997, 0.3473, 0.6715, 0.9936, 0.1975, 0.9936, 0.2257, 0.9471, 0.2257, 0.9471, 0.1975, 0.2934, 0.01634, 0.2652, 0.01634, 0.2652, 0.0002195, 0.2934, 0.0002195, 0.9936, 0.4794, 0.9936, 0.5076, 0.9471, 0.5076, 0.9471, 0.4794, 0.5422, 0.1524, 0.5422, 0.1242, 0.5583, 0.1242, 0.5583, 0.1524, 0.9936, 0.3666, 0.9936, 0.3948, 0.9471, 0.3948, 0.9471, 0.3666, 0.4408, 0.6715, 0.4408, 0.6997, 0.4104, 0.6997, 0.3943, 0.6715, 0.9936, 0.08478, 0.9936, 0.113, 0.9471, 0.113, 0.9471, 0.08478, 0.01634, 0.237, 0.01634, 0.2652, 0.0002195, 0.2652, 0.0002195, 0.237, 0.3938, 0.5869, 0.3938, 0.6151, 0.3473, 0.6151, 0.3473, 0.5869, 0.3004, 0.5749, 0.2722, 0.5749, 0.2722, 0.5587, 0.3004, 0.5587, 0.4408, 0.6433, 0.4408, 0.6715, 0.3943, 0.6715, 0.3943, 0.6433, 0.3938, 0.6997, 0.3938, 0.7279, 0.3473, 0.7279, 0.3473, 0.6997, 0.3308, 0.8589, 0.3308, 0.8307, 0.3469, 0.8307, 0.3469, 0.8589, 0.3938, 0.6433, 0.3938, 0.6715, 0.3473, 0.6715, 0.3473, 0.6433, 0.2652, 0.01634, 0.237, 0.01634, 0.237, 0.0002195, 0.2652, 0.0002195, 0.9936, 0.5639, 0.9936, 0.5921, 0.9632, 0.5921, 0.9471, 0.5639, 0.01634, 0.2652, 0.01634, 0.2934, 0.0002195, 0.2934, 0.0002195, 0.2652, 0.3308, 0.8307, 0.3308, 0.8025, 0.3469, 0.8025, 0.3469, 0.8307, 0.1031, 0.8893, 0.1313, 0.8893, 0.1313, 0.9054, 0.1031, 0.9054, 0.237, 0.01634, 0.2088, 0.01634, 0.2088, 0.0002194, 0.237, 0.0002195, 0.01634, 0.2934, 0.01634, 0.3215, 0.0002194, 0.3215, 0.0002195, 0.2934, 0.3308, 0.8025, 0.3308, 0.7744, 0.3469, 0.7744, 0.3469, 0.8025, 0.1595, 0.5749, 0.1313, 0.5749, 0.1313, 0.5587, 0.1595, 0.5587, 0.2088, 0.01634, 0.1806, 0.01634, 0.1806, 0.0002194, 0.2088, 0.0002194, 0.01634, 0.3215, 0.01634, 0.3497, 0.0002194, 0.3497, 0.0002194, 0.3215, 0.1806, 0.01634, 0.1524, 0.01634, 0.1524, 0.0002194, 0.1806, 0.0002194, 0.01634, 0.3497, 0.01634, 0.3779, 0.0002194, 0.3779, 0.0002194, 0.3497, 0.3308, 0.7462, 0.3308, 0.718, 0.3469, 0.718, 0.3469, 0.7462, 0.1524, 0.01634, 0.1242, 0.01634, 0.1242, 0.0002194, 0.1524, 0.0002194, 0.01634, 0.3779, 0.01634, 0.4061, 0.0002194, 0.4061, 0.0002194, 0.3779, 0.1877, 0.8893, 0.2158, 0.8893, 0.2158, 0.9054, 0.1877, 0.9054, 0.3308, 0.718, 0.3308, 0.6898, 0.3469, 0.6898, 0.3469, 0.718, 0.01634, 0.4061, 0.01634, 0.4343, 0.0002194, 0.4343, 0.0002194, 0.4061, 0.244, 0.5749, 0.2158, 0.5749, 0.2158, 0.5587, 0.244, 0.5587, 0.3308, 0.6898, 0.3308, 0.6616, 0.3469, 0.6616, 0.3469, 0.6898, 0.4343, 0.1524, 0.4061, 0.1524, 0.4061, 0.1242, 0.4343, 0.1242, 0.4061, 0.1524, 0.3779, 0.1524, 0.3779, 0.1242, 0.4061, 0.1242, 0.3779, 0.1524, 0.3497, 0.1524, 0.3497, 0.1242, 0.3779, 0.1242, 0.3497, 0.1524, 0.3215, 0.1524, 0.3215, 0.1242, 0.3497, 0.1242, 0.3215, 0.1524, 0.2934, 0.1524, 0.2934, 0.1242, 0.3215, 0.1242, 0.2934, 0.1524, 0.2652, 0.1524, 0.2652, 0.1242, 0.2934, 0.1242, 0.2652, 0.1524, 0.237, 0.1524, 0.237, 0.1242, 0.2652, 0.1242, 0.237, 0.1524, 0.2088, 0.1524, 0.2088, 0.1242, 0.237, 0.1242, 0.2088, 0.1524, 0.1806, 0.1524, 0.1806, 0.1242, 0.2088, 0.1242, 0.1806, 0.1524, 0.1524, 0.1524, 0.1524, 0.1242, 0.1806, 0.1242, 0.1242, 0.1242, 0.1242, 0.09323, 0.1524, 0.09323, 0.1524, 0.1242, 0.1524, 0.1242, 0.1524, 0.09323, 0.1806, 0.09323, 0.1806, 0.1242, 0.1806, 0.1242, 0.1806, 0.09323, 0.2088, 0.09323, 0.2088, 0.1242, 0.2088, 0.1242, 0.2088, 0.09323, 0.237, 0.09323, 0.237, 0.1242, 0.237, 0.1242, 0.237, 0.09323, 0.2652, 0.09323, 0.2652, 0.1242, 0.2652, 0.1242, 0.2652, 0.09323, 0.2934, 0.09323, 0.2934, 0.1242, 0.2934, 0.1242, 0.2934, 0.09323, 0.3215, 0.09323, 0.3215, 0.1242, 0.3215, 0.1242, 0.3215, 0.09323, 0.3497, 0.09323, 0.3497, 0.1242, 0.3497, 0.1242, 0.3497, 0.09323, 0.3779, 0.09323, 0.3779, 0.1242, 0.3779, 0.1242, 0.3779, 0.09323, 0.4061, 0.09323, 0.4061, 0.1242, 0.4343, 0.4343, 0.4343, 0.4653, 0.4061, 0.4653, 0.4061, 0.4343, 0.4061, 0.4343, 0.4061, 0.4653, 0.3779, 0.4653, 0.3779, 0.4343, 0.3779, 0.4343, 0.3779, 0.4653, 0.3497, 0.4653, 0.3497, 0.4343, 0.3497, 0.4343, 0.3497, 0.4653, 0.3215, 0.4653, 0.3215, 0.4343, 0.3215, 0.4343, 0.3215, 0.4653, 0.2934, 0.4653, 0.2934, 0.4343, 0.2934, 0.4343, 0.2934, 0.4653, 0.2652, 0.4653, 0.2652, 0.4343, 0.2652, 0.4343, 0.2652, 0.4653, 0.237, 0.4653, 0.237, 0.4343, 0.237, 0.4343, 0.237, 0.4653, 0.2088, 0.4653, 0.2088, 0.4343, 0.2088, 0.4343, 0.2088, 0.4653, 0.1806, 0.4653, 0.1806, 0.4343, 0.1806, 0.4343, 0.1806, 0.4653, 0.1524, 0.4653, 0.1524, 0.4343, 0.5957, 0.1512, 0.5674, 0.1512, 0.5674, 0.123, 0.5957, 0.123, 0.5957, 0.4335, 0.5674, 0.4335, 0.5674, 0.4053, 0.5957, 0.4053, 0.5957, 0.4053, 0.5674, 0.4053, 0.5674, 0.3771, 0.5957, 0.3771, 0.5957, 0.3771, 0.5674, 0.3771, 0.5674, 0.3488, 0.5957, 0.3488, 0.5957, 0.3488, 0.5674, 0.3488, 0.5674, 0.3206, 0.5957, 0.3206, 0.5957, 0.3206, 0.5674, 0.3206, 0.5674, 0.2924, 0.5957, 0.2924, 0.5957, 0.2924, 0.5674, 0.2924, 0.5674, 0.2641, 0.5957, 0.2641, 0.5957, 0.2641, 0.5674, 0.2641, 0.5674, 0.2359, 0.5957, 0.2359, 0.5957, 0.2359, 0.5674, 0.2359, 0.5674, 0.2077, 0.5957, 0.2077, 0.5957, 0.2077, 0.5674, 0.2077, 0.5674, 0.1794, 0.5957, 0.1794, 0.5957, 0.1794, 0.5674, 0.1794, 0.5674, 0.1512, 0.5957, 0.1512, 0.878, 0.1794, 0.8497, 0.1794, 0.8497, 0.1512, 0.878, 0.1512, 0.878, 0.2077, 0.8497, 0.2077, 0.8497, 0.1794, 0.878, 0.1794, 0.878, 0.2359, 0.8497, 0.2359, 0.8497, 0.2077, 0.878, 0.2077, 0.878, 0.2641, 0.8497, 0.2641, 0.8497, 0.2359, 0.878, 0.2359, 0.878, 0.2924, 0.8497, 0.2924, 0.8497, 0.2641, 0.878, 0.2641, 0.878, 0.3206, 0.8497, 0.3206, 0.8497, 0.2924, 0.878, 0.2924, 0.878, 0.3488, 0.8497, 0.3488, 0.8497, 0.3206, 0.878, 0.3206, 0.878, 0.3771, 0.8497, 0.3771, 0.8497, 0.3488, 0.878, 0.3488, 0.878, 0.4053, 0.8497, 0.4053, 0.8497, 0.3771, 0.878, 0.3771, 0.878, 0.4335, 0.8497, 0.4335, 0.8497, 0.4053, 0.878, 0.4053, 0.8497, 0.4335, 0.8215, 0.4335, 0.8215, 0.4053, 0.8497, 0.4053, 0.8215, 0.4335, 0.7933, 0.4335, 0.7933, 0.4053, 0.8215, 0.4053, 0.7933, 0.4335, 0.7651, 0.4335, 0.7651, 0.4053, 0.7933, 0.4053, 0.7651, 0.4335, 0.7368, 0.4335, 0.7368, 0.4053, 0.7651, 0.4053, 0.7368, 0.4335, 0.7086, 0.4335, 0.7086, 0.4053, 0.7368, 0.4053, 0.7086, 0.4335, 0.6804, 0.4335, 0.6804, 0.4053, 0.7086, 0.4053, 0.6804, 0.4335, 0.6521, 0.4335, 0.6521, 0.4053, 0.6804, 0.4053, 0.6521, 0.4335, 0.6239, 0.4335, 0.6239, 0.4053, 0.6521, 0.4053, 0.6239, 0.4335, 0.5957, 0.4335, 0.5957, 0.4053, 0.6239, 0.4053, 0.878, 0.1512, 0.8497, 0.1512, 0.8497, 0.123, 0.878, 0.123, 0.8497, 0.1512, 0.8215, 0.1512, 0.8215, 0.123, 0.8497, 0.123, 0.8215, 0.1512, 0.7933, 0.1512, 0.7933, 0.123, 0.8215, 0.123, 0.7933, 0.1512, 0.7651, 0.1512, 0.7651, 0.123, 0.7933, 0.123, 0.7651, 0.1512, 0.7368, 0.1512, 0.7368, 0.123, 0.7651, 0.123, 0.7368, 0.1512, 0.7086, 0.1512, 0.7086, 0.123, 0.7368, 0.123, 0.7086, 0.1512, 0.6804, 0.1512, 0.6804, 0.123, 0.7086, 0.123, 0.6804, 0.1512, 0.6521, 0.1512, 0.6521, 0.123, 0.6804, 0.123, 0.6521, 0.1512, 0.6239, 0.1512, 0.6239, 0.123, 0.6521, 0.123, 0.6239, 0.1512, 0.5957, 0.1512, 0.5957, 0.123, 0.6239, 0.123, 0.2158, 0.5749, 0.1877, 0.5749, 0.1877, 0.5587, 0.2158, 0.5587, 0.5422, 0.2652, 0.5422, 0.237, 0.5583, 0.237, 0.5583, 0.2652, 0.4061, 0.01634, 0.3779, 0.01634, 0.3779, 0.0002195, 0.4061, 0.0002196, 0.3215, 0.5422, 0.3497, 0.5422, 0.3497, 0.5583, 0.3215, 0.5583, 0.1595, 0.8893, 0.1877, 0.8893, 0.1877, 0.9054, 0.1595, 0.9054, 0.5422, 0.2934, 0.5422, 0.2652, 0.5583, 0.2652, 0.5583, 0.2934, 0.2934, 0.5422, 0.3215, 0.5422, 0.3215, 0.5583, 0.2934, 0.5583, 0.5422, 0.3215, 0.5422, 0.2934, 0.5583, 0.2934, 0.5583, 0.3215, 0.5422, 0.4343, 0.5422, 0.4061, 0.5583, 0.4061, 0.5583, 0.4343, 0.01634, 0.6052, 0.01634, 0.6334, 0.0002194, 0.6334, 0.0002194, 0.6052, 0.2652, 0.5422, 0.2934, 0.5422, 0.2934, 0.5583, 0.2652, 0.5583, 0.5422, 0.3497, 0.5422, 0.3215, 0.5583, 0.3215, 0.5583, 0.3497, 0.01634, 0.6334, 0.01634, 0.6616, 0.0002194, 0.6616, 0.0002194, 0.6334, 0.1313, 0.5749, 0.1031, 0.5749, 0.1031, 0.5587, 0.1313, 0.5587, 0.237, 0.5422, 0.2652, 0.5422, 0.2652, 0.5583, 0.237, 0.5583, 0.5422, 0.3779, 0.5422, 0.3497, 0.5583, 0.3497, 0.5583, 0.3779, 0.01634, 0.6616, 0.01634, 0.6898, 0.0002194, 0.6898, 0.0002194, 0.6616, 0.07491, 0.8893, 0.1031, 0.8893, 0.1031, 0.9054, 0.07491, 0.9054, 0.2088, 0.5422, 0.237, 0.5422, 0.237, 0.5583, 0.2088, 0.5583, 0.5422, 0.4061, 0.5422, 0.3779, 0.5583, 0.3779, 0.5583, 0.4061, 0.01634, 0.6898, 0.01634, 0.718, 0.0002195, 0.718, 0.0002194, 0.6898, 0.1242, 0.5422, 0.1524, 0.5422, 0.1524, 0.5583, 0.1242, 0.5583, 0.1806, 0.5422, 0.2088, 0.5422, 0.2088, 0.5583, 0.1806, 0.5583, 0.2722, 0.5749, 0.244, 0.5749, 0.244, 0.5587, 0.2722, 0.5587, 0.01634, 0.718, 0.01634, 0.7462, 0.0002195, 0.7462, 0.0002195, 0.718, 0.1524, 0.5422, 0.1806, 0.5422, 0.1806, 0.5583, 0.1524, 0.5583, 0.01634, 0.7462, 0.01634, 0.7744, 0.0002195, 0.7744, 0.0002195, 0.7462, 0.01634, 0.1242, 0.01634, 0.1524, 0.0002195, 0.1524, 0.0002195, 0.1242, 0.01634, 0.8025, 0.01634, 0.8307, 0.0002197, 0.8307, 0.0002196, 0.8025, 0.1877, 0.5749, 0.1595, 0.5749, 0.1595, 0.5587, 0.1877, 0.5587, 0.01634, 0.8307, 0.01634, 0.8589, 0.0002197, 0.8589, 0.0002197, 0.8307, 0.1313, 0.8893, 0.1595, 0.8893, 0.1595, 0.9054, 0.1313, 0.9054, 0.4343, 0.01634, 0.4061, 0.01634, 0.4061, 0.0002196, 0.4343, 0.0002196, 0.2722, 0.8893, 0.3004, 0.8893, 0.3004, 0.9054, 0.2722, 0.9054, 0.1031, 0.5749, 0.07491, 0.5749, 0.07491, 0.5587, 0.1031, 0.5587, 0.3308, 0.6334, 0.3308, 0.6052, 0.3469, 0.6052, 0.3469, 0.6334, 0.04673, 0.8893, 0.07491, 0.8893, 0.07491, 0.9054, 0.04673, 0.9054, 0.3308, 0.6616, 0.3308, 0.6334, 0.3469, 0.6334, 0.3469, 0.6616, 0.4343, 0.09323, 0.4061, 0.09323, 0.4061, 0.04673, 0.4343, 0.04673, 0.09323, 0.1242, 0.09323, 0.1524, 0.04673, 0.1524, 0.04673, 0.1242, 0.1524, 0.4653, 0.1806, 0.4653, 0.1806, 0.5118, 0.1524, 0.5118, 0.1806, 0.4653, 0.2088, 0.4653, 0.2088, 0.5118, 0.1806, 0.5118, 0.1242, 0.4653, 0.1524, 0.4653, 0.1524, 0.5118, 0.1242, 0.5118, 0.4653, 0.4061, 0.4653, 0.3779, 0.5118, 0.3779, 0.5118, 0.4061, 0.2088, 0.4653, 0.237, 0.4653, 0.237, 0.5118, 0.2088, 0.5118, 0.4653, 0.3779, 0.4653, 0.3497, 0.5118, 0.3497, 0.5118, 0.3779, 0.237, 0.4653, 0.2652, 0.4653, 0.2652, 0.5118, 0.237, 0.5118, 0.4653, 0.3497, 0.4653, 0.3215, 0.5118, 0.3215, 0.5118, 0.3497, 0.2652, 0.4653, 0.2934, 0.4653, 0.2934, 0.5118, 0.2652, 0.5118, 0.4653, 0.4343, 0.4653, 0.4061, 0.5118, 0.4061, 0.5118, 0.4343, 0.4653, 0.3215, 0.4653, 0.2934, 0.5118, 0.2934, 0.5118, 0.3215, 0.2934, 0.4653, 0.3215, 0.4653, 0.3215, 0.5118, 0.2934, 0.5118, 0.4653, 0.2934, 0.4653, 0.2652, 0.5118, 0.2652, 0.5118, 0.2934, 0.3215, 0.4653, 0.3497, 0.4653, 0.3497, 0.5118, 0.3215, 0.5118, 0.4061, 0.09323, 0.3779, 0.09323, 0.3779, 0.04673, 0.4061, 0.04673, 0.4653, 0.2652, 0.4653, 0.237, 0.5118, 0.237, 0.5118, 0.2652, 0.09323, 0.4061, 0.09323, 0.4343, 0.04673, 0.4343, 0.04673, 0.4061, 0.09323, 0.3779, 0.09323, 0.4061, 0.04673, 0.4061, 0.04673, 0.3779, 0.1524, 0.09323, 0.1242, 0.09323, 0.1242, 0.04673, 0.1524, 0.04673, 0.09323, 0.3497, 0.09323, 0.3779, 0.04673, 0.3779, 0.04673, 0.3497, 0.1806, 0.09323, 0.1524, 0.09323, 0.1524, 0.04673, 0.1806, 0.04673, 0.09323, 0.3215, 0.09323, 0.3497, 0.04673, 0.3497, 0.04673, 0.3215, 0.2088, 0.09323, 0.1806, 0.09323, 0.1806, 0.04673, 0.2088, 0.04673, 0.09323, 0.2934, 0.09323, 0.3215, 0.04673, 0.3215, 0.04673, 0.2934, 0.237, 0.09323, 0.2088, 0.09323, 0.2088, 0.04673, 0.237, 0.04673, 0.09323, 0.2652, 0.09323, 0.2934, 0.04673, 0.2934, 0.04673, 0.2652, 0.2652, 0.09323, 0.237, 0.09323, 0.237, 0.04673, 0.2652, 0.04673, 0.09323, 0.237, 0.09323, 0.2652, 0.04673, 0.2652, 0.04673, 0.237, 0.4653, 0.1524, 0.4653, 0.1242, 0.5118, 0.1242, 0.5118, 0.1524, 0.2934, 0.09323, 0.2652, 0.09323, 0.2652, 0.04673, 0.2934, 0.04673, 0.09323, 0.2088, 0.09323, 0.237, 0.04673, 0.237, 0.04673, 0.2088, 0.4653, 0.1806, 0.4653, 0.1524, 0.5118, 0.1524, 0.5118, 0.1806, 0.3215, 0.09323, 0.2934, 0.09323, 0.2934, 0.04673, 0.3215, 0.04673, 0.4061, 0.4653, 0.4343, 0.4653, 0.4343, 0.5118, 0.4061, 0.5118, 0.09323, 0.1806, 0.09323, 0.2088, 0.04673, 0.2088, 0.04673, 0.1806, 0.4653, 0.2088, 0.4653, 0.1806, 0.5118, 0.1806, 0.5118, 0.2088, 0.3497, 0.09323, 0.3215, 0.09323, 0.3215, 0.04673, 0.3497, 0.04673, 0.3779, 0.4653, 0.4061, 0.4653, 0.4061, 0.5118, 0.3779, 0.5118, 0.09323, 0.1524, 0.09323, 0.1806, 0.04673, 0.1806, 0.04673, 0.1524, 0.4653, 0.237, 0.4653, 0.2088, 0.5118, 0.2088, 0.5118, 0.237, 0.3779, 0.09323, 0.3497, 0.09323, 0.3497, 0.04673, 0.3779, 0.04673, 0.3497, 0.4653, 0.3779, 0.4653, 0.3779, 0.5118, 0.3497, 0.5118, 0.4343, 0.04673, 0.4061, 0.04673, 0.4061, 0.01634, 0.4343, 0.01634, 0.04673, 0.1242, 0.04673, 0.1524, 0.01634, 0.1524, 0.01634, 0.1242, 0.1524, 0.5118, 0.1806, 0.5118, 0.1806, 0.5422, 0.1524, 0.5422, 0.1806, 0.5118, 0.2088, 0.5118, 0.2088, 0.5422, 0.1806, 0.5422, 0.1242, 0.5118, 0.1524, 0.5118, 0.1524, 0.5422, 0.1242, 0.5422, 0.5118, 0.4061, 0.5118, 0.3779, 0.5422, 0.3779, 0.5422, 0.4061, 0.2088, 0.5118, 0.237, 0.5118, 0.237, 0.5422, 0.2088, 0.5422, 0.5118, 0.3779, 0.5118, 0.3497, 0.5422, 0.3497, 0.5422, 0.3779, 0.237, 0.5118, 0.2652, 0.5118, 0.2652, 0.5422, 0.237, 0.5422, 0.5118, 0.3497, 0.5118, 0.3215, 0.5422, 0.3215, 0.5422, 0.3497, 0.2652, 0.5118, 0.2934, 0.5118, 0.2934, 0.5422, 0.2652, 0.5422, 0.5118, 0.4343, 0.5118, 0.4061, 0.5422, 0.4061, 0.5422, 0.4343, 0.5118, 0.3215, 0.5118, 0.2934, 0.5422, 0.2934, 0.5422, 0.3215, 0.2934, 0.5118, 0.3215, 0.5118, 0.3215, 0.5422, 0.2934, 0.5422, 0.5118, 0.2934, 0.5118, 0.2652, 0.5422, 0.2652, 0.5422, 0.2934, 0.3215, 0.5118, 0.3497, 0.5118, 0.3497, 0.5422, 0.3215, 0.5422, 0.4061, 0.04673, 0.3779, 0.04673, 0.3779, 0.01634, 0.4061, 0.01634, 0.5118, 0.2652, 0.5118, 0.237, 0.5422, 0.237, 0.5422, 0.2652, 0.04673, 0.4061, 0.04673, 0.4343, 0.01634, 0.4343, 0.01634, 0.4061, 0.04673, 0.3779, 0.04673, 0.4061, 0.01634, 0.4061, 0.01634, 0.3779, 0.1524, 0.04673, 0.1242, 0.04673, 0.1242, 0.01634, 0.1524, 0.01634, 0.04673, 0.3497, 0.04673, 0.3779, 0.01634, 0.3779, 0.01634, 0.3497, 0.1806, 0.04673, 0.1524, 0.04673, 0.1524, 0.01634, 0.1806, 0.01634, 0.04673, 0.3215, 0.04673, 0.3497, 0.01634, 0.3497, 0.01634, 0.3215, 0.2088, 0.04673, 0.1806, 0.04673, 0.1806, 0.01634, 0.2088, 0.01634, 0.04673, 0.2934, 0.04673, 0.3215, 0.01634, 0.3215, 0.01634, 0.2934, 0.237, 0.04673, 0.2088, 0.04673, 0.2088, 0.01634, 0.237, 0.01634, 0.4412, 0.5891, 0.4412, 0.5587, 0.4694, 0.5587, 0.4694, 0.5891, 0.2652, 0.04673, 0.237, 0.04673, 0.237, 0.01634, 0.2652, 0.01634, 0.04673, 0.237, 0.04673, 0.2652, 0.01634, 0.2652, 0.01634, 0.237, 0.5118, 0.1524, 0.5118, 0.1242, 0.5422, 0.1242, 0.5422, 0.1524, 0.4412, 0.6759, 0.4412, 0.6477, 0.4694, 0.6477, 0.4694, 0.6759, 0.04673, 0.2088, 0.04673, 0.237, 0.01634, 0.237, 0.01634, 0.2088, 0.5118, 0.1806, 0.5118, 0.1524, 0.5422, 0.1524, 0.5422, 0.1806, 0.3215, 0.04673, 0.2934, 0.04673, 0.2934, 0.01634, 0.3215, 0.01634, 0.4061, 0.5118, 0.4343, 0.5118, 0.4343, 0.5422, 0.4061, 0.5422, 0.04673, 0.1806, 0.04673, 0.2088, 0.01634, 0.2088, 0.01634, 0.1806, 0.5118, 0.2088, 0.5118, 0.1806, 0.5422, 0.1806, 0.5422, 0.2088, 0.3497, 0.04673, 0.3215, 0.04673, 0.3215, 0.01634, 0.3497, 0.01634, 0.3779, 0.5118, 0.4061, 0.5118, 0.4061, 0.5422, 0.3779, 0.5422, 0.04673, 0.1524, 0.04673, 0.1806, 0.01634, 0.1806, 0.01634, 0.1524, 0.5118, 0.237, 0.5118, 0.2088, 0.5422, 0.2088, 0.5422, 0.237, 0.3779, 0.04673, 0.3497, 0.04673, 0.3497, 0.01634, 0.3779, 0.01634, 0.3497, 0.5118, 0.3779, 0.5118, 0.3779, 0.5422, 0.3497, 0.5422, 0.3004, 0.6616, 0.3004, 0.6334, 0.3308, 0.6334, 0.3308, 0.6616, 0.04673, 0.8589, 0.07491, 0.8589, 0.07491, 0.8893, 0.04673, 0.8893, 0.3004, 0.6334, 0.3004, 0.6052, 0.3308, 0.6052, 0.3308, 0.6334, 0.1031, 0.6052, 0.07491, 0.6052, 0.07491, 0.5749, 0.1031, 0.5749, 0.2722, 0.8589, 0.3004, 0.8589, 0.3004, 0.8893, 0.2722, 0.8893, 0.1313, 0.8589, 0.1595, 0.8589, 0.1595, 0.8893, 0.1313, 0.8893, 0.04673, 0.8307, 0.04673, 0.8589, 0.01634, 0.8589, 0.01634, 0.8307, 0.1877, 0.6052, 0.1595, 0.6052, 0.1595, 0.5749, 0.1877, 0.5749, 0.04673, 0.8025, 0.04673, 0.8307, 0.01634, 0.8307, 0.01634, 0.8025, 0.04673, 0.7462, 0.04673, 0.7744, 0.01634, 0.7744, 0.01634, 0.7462, 0.04673, 0.718, 0.04673, 0.7462, 0.01634, 0.7462, 0.01634, 0.718, 0.2722, 0.6052, 0.244, 0.6052, 0.244, 0.5749, 0.2722, 0.5749, 0.04673, 0.6898, 0.04673, 0.718, 0.01634, 0.718, 0.01634, 0.6898, 0.07491, 0.8589, 0.1031, 0.8589, 0.1031, 0.8893, 0.07491, 0.8893, 0.04673, 0.6616, 0.04673, 0.6898, 0.01634, 0.6898, 0.01634, 0.6616, 0.1313, 0.6052, 0.1031, 0.6052, 0.1031, 0.5749, 0.1313, 0.5749, 0.04673, 0.6334, 0.04673, 0.6616, 0.01634, 0.6616, 0.01634, 0.6334, 0.04673, 0.6052, 0.04673, 0.6334, 0.01634, 0.6334, 0.01634, 0.6052, 0.4412, 0.6173, 0.4412, 0.5891, 0.4694, 0.5891, 0.4694, 0.6173, 0.2158, 0.6052, 0.1877, 0.6052, 0.1877, 0.5749, 0.2158, 0.5749, 0.3004, 0.6898, 0.3004, 0.6616, 0.3308, 0.6616, 0.3308, 0.6898, 0.244, 0.6052, 0.2158, 0.6052, 0.2158, 0.5749, 0.244, 0.5749, 0.3004, 0.718, 0.3004, 0.6898, 0.3308, 0.6898, 0.3308, 0.718, 0.1877, 0.8589, 0.2158, 0.8589, 0.2158, 0.8893, 0.1877, 0.8893, 0.4412, 0.6477, 0.4412, 0.6173, 0.4694, 0.6173, 0.4694, 0.6477, 0.1595, 0.6052, 0.1313, 0.6052, 0.1313, 0.5749, 0.1595, 0.5749, 0.3004, 0.8025, 0.3004, 0.7744, 0.3308, 0.7744, 0.3308, 0.8025, 0.1031, 0.8589, 0.1313, 0.8589, 0.1313, 0.8893, 0.1031, 0.8893, 0.3004, 0.8307, 0.3004, 0.8025, 0.3308, 0.8025, 0.3308, 0.8307, 0.3004, 0.8589, 0.3004, 0.8307, 0.3308, 0.8307, 0.3308, 0.8589, 0.3004, 0.6052, 0.2722, 0.6052, 0.2722, 0.5749, 0.3004, 0.5749, 0.244, 0.8589, 0.2722, 0.8589, 0.2722, 0.8893, 0.244, 0.8893, 0.07491, 0.6052, 0.04673, 0.6052, 0.04673, 0.5749, 0.07491, 0.5749, 0.2722, 0.8589, 0.2722, 0.8307, 0.3004, 0.8307, 0.3004, 0.8589, 0.2722, 0.8307, 0.2722, 0.8025, 0.3004, 0.8025, 0.3004, 0.8307, 0.2722, 0.8025, 0.2722, 0.7744, 0.3004, 0.7744, 0.3004, 0.8025, 0.2722, 0.7462, 0.2722, 0.718, 0.3004, 0.718, 0.3004, 0.7462, 0.2722, 0.718, 0.2722, 0.6898, 0.3004, 0.6898, 0.3004, 0.718, 0.2722, 0.6898, 0.2722, 0.6616, 0.3004, 0.6616, 0.3004, 0.6898, 0.2722, 0.6616, 0.2722, 0.6334, 0.3004, 0.6334, 0.3004, 0.6616, 0.2722, 0.6334, 0.2722, 0.6052, 0.3004, 0.6052, 0.3004, 0.6334, 0.244, 0.8589, 0.244, 0.8307, 0.2722, 0.8307, 0.2722, 0.8589, 0.244, 0.8307, 0.244, 0.8025, 0.2722, 0.8025, 0.2722, 0.8307, 0.244, 0.8025, 0.244, 0.7744, 0.2722, 0.7744, 0.2722, 0.8025, 0.244, 0.7462, 0.244, 0.718, 0.2722, 0.718, 0.2722, 0.7462, 0.244, 0.718, 0.244, 0.6898, 0.2722, 0.6898, 0.2722, 0.718, 0.244, 0.6898, 0.244, 0.6616, 0.2722, 0.6616, 0.2722, 0.6898, 0.244, 0.6616, 0.244, 0.6334, 0.2722, 0.6334, 0.2722, 0.6616, 0.244, 0.6334, 0.244, 0.6052, 0.2722, 0.6052, 0.2722, 0.6334, 0.2158, 0.8025, 0.2158, 0.7744, 0.244, 0.7744, 0.244, 0.8025, 0.2158, 0.7462, 0.2158, 0.718, 0.244, 0.718, 0.244, 0.7462, 0.2158, 0.718, 0.2158, 0.6898, 0.244, 0.6898, 0.244, 0.718, 0.2158, 0.6898, 0.2158, 0.6616, 0.244, 0.6616, 0.244, 0.6898, 0.2158, 0.6616, 0.2158, 0.6334, 0.244, 0.6334, 0.244, 0.6616, 0.2158, 0.6334, 0.2158, 0.6052, 0.244, 0.6052, 0.244, 0.6334, 0.1877, 0.8589, 0.1877, 0.8307, 0.2158, 0.8307, 0.2158, 0.8589, 0.1877, 0.8307, 0.1877, 0.8025, 0.2158, 0.8025, 0.2158, 0.8307, 0.1877, 0.8025, 0.1877, 0.7744, 0.2158, 0.7744, 0.2158, 0.8025, 0.1877, 0.7462, 0.1877, 0.718, 0.2158, 0.718, 0.2158, 0.7462, 0.1877, 0.718, 0.1877, 0.6898, 0.2158, 0.6898, 0.2158, 0.718, 0.1877, 0.6898, 0.1877, 0.6616, 0.2158, 0.6616, 0.2158, 0.6898, 0.1877, 0.6616, 0.1877, 0.6334, 0.2158, 0.6334, 0.2158, 0.6616, 0.1877, 0.6334, 0.1877, 0.6052, 0.2158, 0.6052, 0.2158, 0.6334, 0.1595, 0.8589, 0.1595, 0.8307, 0.1877, 0.8307, 0.1877, 0.8589, 0.1595, 0.8307, 0.1595, 0.8025, 0.1877, 0.8025, 0.1877, 0.8307, 0.1595, 0.8025, 0.1595, 0.7744, 0.1877, 0.7744, 0.1877, 0.8025, 0.1595, 0.6616, 0.1595, 0.6334, 0.1877, 0.6334, 0.1877, 0.6616, 0.1595, 0.6334, 0.1595, 0.6052, 0.1877, 0.6052, 0.1877, 0.6334, 0.1313, 0.8589, 0.1313, 0.8307, 0.1595, 0.8307, 0.1595, 0.8589, 0.1313, 0.8307, 0.1313, 0.8025, 0.1595, 0.8025, 0.1595, 0.8307, 0.1313, 0.8025, 0.1313, 0.7744, 0.1595, 0.7744, 0.1595, 0.8025, 0.1313, 0.7744, 0.1313, 0.7462, 0.1595, 0.7462, 0.1595, 0.7744, 0.1313, 0.7462, 0.1313, 0.718, 0.1595, 0.718, 0.1595, 0.7462, 0.1313, 0.718, 0.1313, 0.6898, 0.1595, 0.6898, 0.1595, 0.718, 0.1313, 0.6616, 0.1313, 0.6334, 0.1595, 0.6334, 0.1595, 0.6616, 0.1313, 0.6334, 0.1313, 0.6052, 0.1595, 0.6052, 0.1595, 0.6334, 0.1031, 0.8589, 0.1031, 0.8307, 0.1313, 0.8307, 0.1313, 0.8589, 0.1031, 0.8307, 0.1031, 0.8025, 0.1313, 0.8025, 0.1313, 0.8307, 0.1031, 0.7744, 0.1031, 0.7462, 0.1313, 0.7462, 0.1313, 0.7744, 0.1031, 0.7462, 0.1031, 0.718, 0.1313, 0.718, 0.1313, 0.7462, 0.1031, 0.718, 0.1031, 0.6898, 0.1313, 0.6898, 0.1313, 0.718, 0.1031, 0.6616, 0.1031, 0.6334, 0.1313, 0.6334, 0.1313, 0.6616, 0.1031, 0.6334, 0.1031, 0.6052, 0.1313, 0.6052, 0.1313, 0.6334, 0.07491, 0.8589, 0.07491, 0.8307, 0.1031, 0.8307, 0.1031, 0.8589, 0.07491, 0.8307, 0.07491, 0.8025, 0.1031, 0.8025, 0.1031, 0.8307, 0.07491, 0.7744, 0.07491, 0.7462, 0.1031, 0.7462, 0.1031, 0.7744, 0.07491, 0.7462, 0.07491, 0.718, 0.1031, 0.718, 0.1031, 0.7462, 0.07491, 0.718, 0.07491, 0.6898, 0.1031, 0.6898, 0.1031, 0.718, 0.07491, 0.6898, 0.07491, 0.6616, 0.1031, 0.6616, 0.1031, 0.6898, 0.07491, 0.6616, 0.07491, 0.6334, 0.1031, 0.6334, 0.1031, 0.6616, 0.07491, 0.6334, 0.07491, 0.6052, 0.1031, 0.6052, 0.1031, 0.6334, 0.04673, 0.8589, 0.04673, 0.8307, 0.07491, 0.8307, 0.07491, 0.8589, 0.04673, 0.8307, 0.04673, 0.8025, 0.07491, 0.8025, 0.07491, 0.8307, 0.04673, 0.7744, 0.04673, 0.7462, 0.07491, 0.7462, 0.07491, 0.7744, 0.04673, 0.7462, 0.04673, 0.718, 0.07491, 0.718, 0.07491, 0.7462, 0.04673, 0.718, 0.04673, 0.6898, 0.07491, 0.6898, 0.07491, 0.718, 0.04673, 0.6898, 0.04673, 0.6616, 0.07491, 0.6616, 0.07491, 0.6898, 0.04673, 0.6616, 0.04673, 0.6334, 0.07491, 0.6334, 0.07491, 0.6616, 0.04673, 0.6334, 0.04673, 0.6052, 0.07491, 0.6052, 0.07491, 0.6334, 0.7651, 0.1794, 0.7368, 0.1794, 0.7368, 0.1512, 0.7651, 0.1512, 0.7651, 0.2077, 0.7368, 0.2077, 0.7368, 0.1794, 0.7651, 0.1794, 0.8497, 0.2359, 0.8215, 0.2359, 0.8215, 0.2077, 0.8497, 0.2077, 0.8215, 0.2359, 0.7933, 0.2359, 0.7933, 0.2077, 0.8215, 0.2077, 0.7651, 0.2359, 0.7368, 0.2359, 0.7368, 0.2077, 0.7651, 0.2077, 0.7651, 0.2641, 0.7368, 0.2641, 0.7368, 0.2359, 0.7651, 0.2359, 0.7651, 0.2924, 0.7368, 0.2924, 0.7368, 0.2641, 0.7651, 0.2641, 0.7368, 0.2924, 0.7086, 0.2924, 0.7086, 0.2641, 0.7368, 0.2641, 0.7086, 0.2924, 0.6804, 0.2924, 0.6804, 0.2641, 0.7086, 0.2641, 0.6804, 0.2924, 0.6521, 0.2924, 0.6521, 0.2641, 0.6804, 0.2641, 0.6804, 0.3206, 0.6521, 0.3206, 0.6521, 0.2924, 0.6804, 0.2924, 0.7933, 0.3488, 0.7651, 0.3488, 0.7651, 0.3206, 0.7933, 0.3206, 0.6804, 0.3488, 0.6521, 0.3488, 0.6521, 0.3206, 0.6804, 0.3206, 0.7933, 0.3771, 0.7651, 0.3771, 0.7651, 0.3488, 0.7933, 0.3488, 0.7933, 0.4053, 0.7651, 0.4053, 0.7651, 0.3771, 0.7933, 0.3771, 0.4408, 0.5869, 0.4408, 0.6151, 0.3943, 0.6151, 0.3943, 0.5869, 0.3938, 0.6151, 0.3938, 0.6433, 0.3473, 0.6433, 0.3473, 0.6151, 0.9936, 0.05659, 0.9936, 0.08478, 0.9471, 0.08478, 0.9471, 0.05659, 0.9936, 0.1411, 0.9936, 0.1693, 0.9471, 0.1693, 0.9471, 0.1411, 0.4408, 0.5587, 0.4408, 0.5869, 0.3943, 0.5869, 0.4104, 0.5587, 0.9936, 0.5076, 0.9936, 0.5357, 0.9471, 0.5357, 0.9471, 0.5076, 0.9936, 0.3948, 0.9936, 0.423, 0.9471, 0.423, 0.9471, 0.3948, 0.9936, 0.2539, 0.9936, 0.2821, 0.9471, 0.2821, 0.9471, 0.2539, 0.9936, 0.423, 0.9936, 0.4512, 0.9471, 0.4512, 0.9471, 0.423, 0.9936, 0.02841, 0.9936, 0.05659, 0.9471, 0.05659, 0.9471, 0.02841, 0.9936, 0.3103, 0.9936, 0.3384, 0.9471, 0.3384, 0.9471, 0.3103, 0.9936, 0.4512, 0.9936, 0.4794, 0.9471, 0.4794, 0.9471, 0.4512, 0.9936, 0.5357, 0.9936, 0.5639, 0.9471, 0.5639, 0.9471, 0.5357, 0.9936, 0.2821, 0.9936, 0.3103, 0.9471, 0.3103, 0.9471, 0.2821, 0.3938, 0.7279, 0.3938, 0.756, 0.3635, 0.756, 0.3473, 0.7279, 0.9936, 0.2257, 0.9936, 0.2539, 0.9471, 0.2539, 0.9471, 0.2257, 0.3938, 0.5587, 0.3938, 0.5869, 0.3473, 0.5869, 0.3635, 0.5587, 0.9936, 0.113, 0.9936, 0.1411, 0.9471, 0.1411, 0.9471, 0.113, 0.9936, 0.0002195, 0.9936, 0.02841, 0.9471, 0.02841, 0.9632, 0.0002194, 0.9936, 0.3384, 0.9936, 0.3666, 0.9471, 0.3666, 0.9471, 0.3384, 0.498, 0.6173, 0.498, 0.6455, 0.4699, 0.6455, 0.4699, 0.6173, 0.498, 0.6455, 0.498, 0.6759, 0.4699, 0.6759, 0.4699, 0.6455, 0.5959, 0.9052, 0.5959, 0.877, 0.8496, 0.877, 0.8496, 0.9052, 0.5959, 0.877, 0.5959, 0.8488, 0.8496, 0.8488, 0.8496, 0.877, 0.5959, 0.8488, 0.5959, 0.8207, 0.8496, 0.8207, 0.8496, 0.8488, 0.5959, 0.8207, 0.5959, 0.7925, 0.8496, 0.7925, 0.8496, 0.8207, 0.5959, 0.7925, 0.5959, 0.7643, 0.8496, 0.7643, 0.8496, 0.7925, 0.5959, 0.7643, 0.5959, 0.7361, 0.8496, 0.7361, 0.8496, 0.7643, 0.5959, 0.7361, 0.5959, 0.7079, 0.8496, 0.7079, 0.8496, 0.7361, 0.5959, 0.7079, 0.5959, 0.6797, 0.8496, 0.6797, 0.8496, 0.7079, 0.5959, 0.6797, 0.5959, 0.6515, 0.8496, 0.6515, 0.8496, 0.6797, 0.3943, 0.6715, 0.4104, 0.6997, 0.3943, 0.6997, 0.4104, 0.5587, 0.3943, 0.5869, 0.3943, 0.5587, 0.9632, 0.0002194, 0.9471, 0.02841, 0.9471, 0.0002194, 0.9471, 0.5639, 0.9632, 0.5921, 0.9471, 0.5921, 0.498, 0.5587, 0.498, 0.5869, 0.4699, 0.5869, 0.4699, 0.5587, 0.498, 0.5869, 0.498, 0.6173, 0.4699, 0.6173, 0.4699, 0.5869, 0.3473, 0.7279, 0.3635, 0.756, 0.3473, 0.756, 0.3635, 0.5587, 0.3473, 0.5869, 0.3473, 0.5587])
me_cube_001.use_remesh_fix_poles = True
me_cube_001.use_remesh_preserve_attributes = False
me_cube_001.use_mirror_vertex_groups = False
me_cube_001.update()

# ---- objects
ob_cube_001 = bpy.data.objects.new('Cube.001', me_cube_001)

# ---- transforms, parenting, visibility, modifiers, constraints
ob_cube_001.location = (0.0, 0.0, 0.0)
ob_cube_001.lineart.crease_threshold = 0.0

# ---- collection membership
col_collection.objects.link(ob_cube_001)

# ---- scene / render settings (as saved in the file)
scene.frame_start = 1; scene.frame_end = 250; scene.frame_set(1)
scene.render.engine = 'BLENDER_EEVEE_NEXT'
scene.cycles.use_denoising = False
scene.cycles.samples = 128
scene.cycles.sampling_pattern = 'TABULATED_SOBOL'
scene.cycles.use_adaptive_sampling = False
scene.cycles.use_light_tree = False
scene.view_settings.view_transform = 'Filmic'
bpy.context.view_layer.update()

# ---- added for rendering (the .blend has no active camera and no usable light): camera, sun
cam_auto = bpy.data.cameras.new('AutoCamera')
cam_auto.lens = 50.0
cam_auto.sensor_width = 36.0
cam_auto.clip_end = 2386.43
ob_auto_camera = bpy.data.objects.new('AutoCamera', cam_auto)
scene.collection.objects.link(ob_auto_camera)
ob_auto_camera.location = (135.98, -163.176, 123.784)
ob_auto_camera.rotation_euler = (1.09748, -7.21219e-08, 0.694738)
scene.camera = ob_auto_camera
light_auto_sun = bpy.data.lights.new('AutoSun', 'SUN')
light_auto_sun.energy = 3.0
light_auto_sun.angle = 0.0523599
ob_auto_sun = bpy.data.objects.new('AutoSun', light_auto_sun)
scene.collection.objects.link(ob_auto_sun)
ob_auto_sun.rotation_euler = (0.872665, 0.174533, 0.523599)
bpy.context.view_layer.update()
